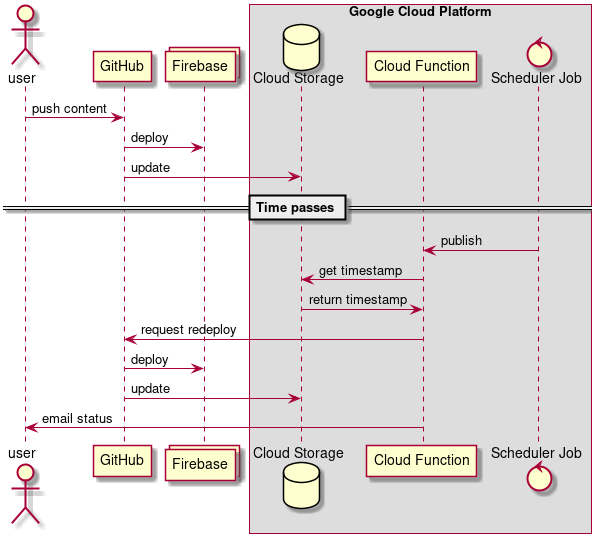

The diagram above was rendered by PlantUML. Its source (embedded in the PNG):
@startuml

actor user
participant GitHub
collections Firebase
box "Google Cloud Platform"
    database bucket as "Cloud Storage"
    participant function as "Cloud Function"
    control job as "Scheduler Job"
end box



user -> GitHub : push content
GitHub -> Firebase : deploy
GitHub -> bucket : update

== Time passes ==

job -> function : publish
function -> bucket : get timestamp
bucket -> function : return timestamp
function -> GitHub : request redeploy
GitHub -> Firebase : deploy
GitHub -> bucket : update
function -> user : email status

@enduml